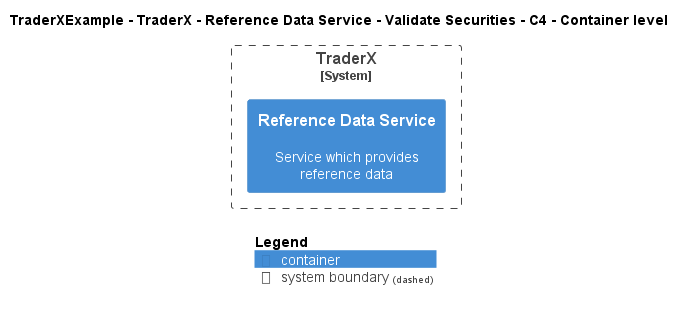

The diagram above was rendered by PlantUML. Its source (embedded in the PNG):
@startuml
!include ..\..\..\..\..\..\..\.c4s\C4_Container.puml

AddElementTag("c4interflow:lifecycle:new", $bgColor=green, $fontColor=#ffffff, $borderColor=green, $shadowing="False")
AddElementTag("c4interflow:lifecycle:changed", $bgColor=orange, $fontColor=#ffffff, $borderColor=orange, $shadowing="False")
AddElementTag("c4interflow:lifecycle:removed", $bgColor=red, $fontColor=#ffffff, $borderColor=red, $shadowing="False")

AddRelTag("c4interflow:lifecycle:new", $textColor=green, $lineColor=green)
AddRelTag("c4interflow:lifecycle:changed", $textColor=orange, $lineColor=orange)
AddRelTag("c4interflow:lifecycle:removed", $textColor=red, $lineColor=red)

SHOW_PERSON_PORTRAIT()
LAYOUT_TOP_DOWN()

skinparam linetype polyline

title TraderXExample - TraderX - Reference Data Service - Validate Securities - C4 - Container level


System_Boundary(TraderXExample.SoftwareSystems.TraderX, "TraderX") {
    Container(TraderXExample.SoftwareSystems.TraderX.Containers.ReferenceDataService, "Reference Data Service", "", "Service which provides reference data")
}



SHOW_LEGEND()
@enduml